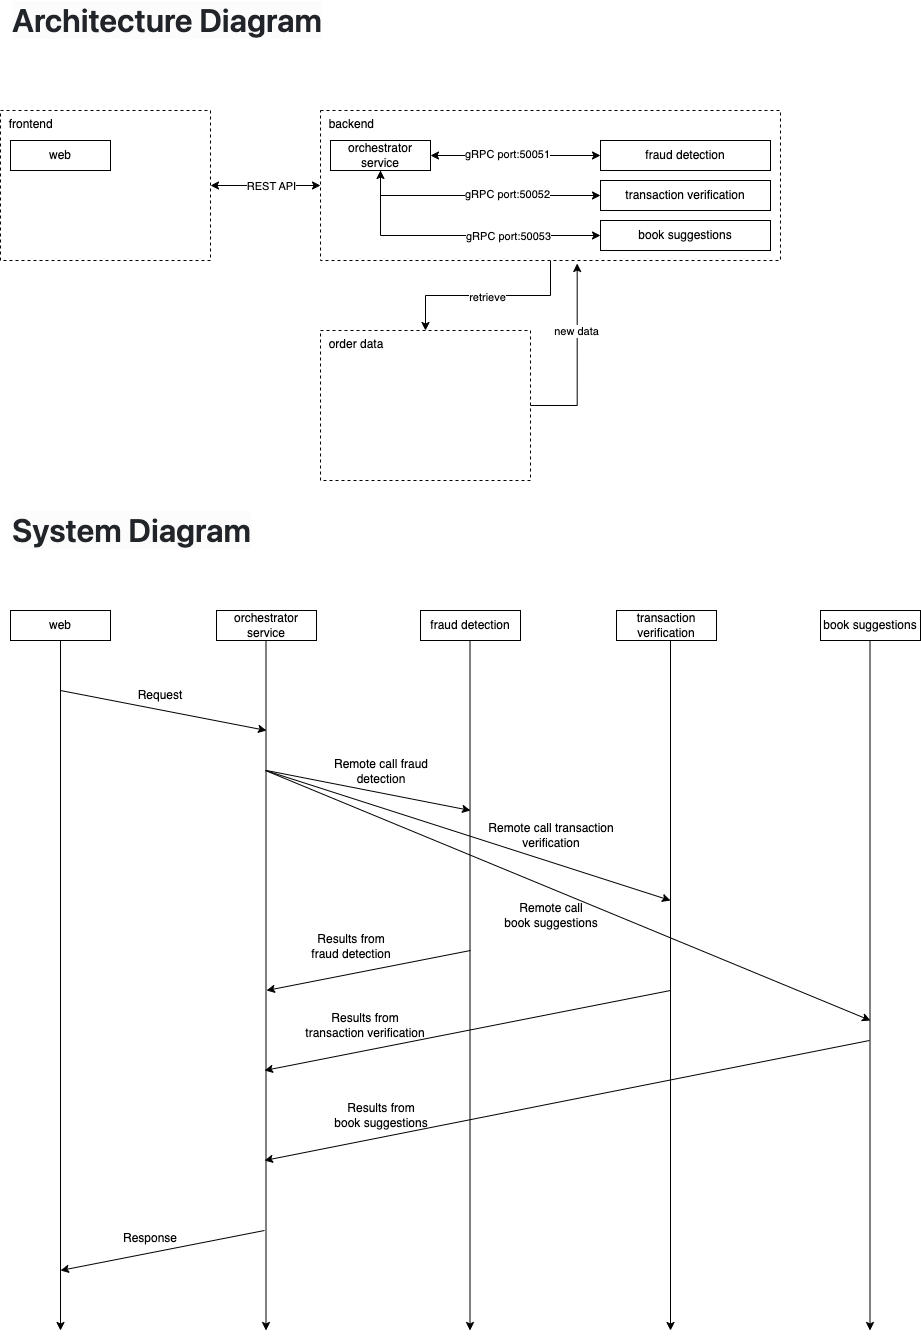

The diagram above was exported from draw.io. Its source (the exported page's mxGraphModel, read from the mxfile embedded in the PNG):
<mxGraphModel dx="1357" dy="1121" grid="1" gridSize="10" guides="1" tooltips="1" connect="1" arrows="1" fold="1" page="1" pageScale="1" pageWidth="850" pageHeight="1100" math="0" shadow="0">
  <root>
    <mxCell id="0" />
    <mxCell id="1" parent="0" />
    <mxCell id="BT5GiTaR_E_oBDnMhzUY-11" style="edgeStyle=orthogonalEdgeStyle;rounded=0;orthogonalLoop=1;jettySize=auto;html=1;exitX=1;exitY=0.5;exitDx=0;exitDy=0;entryX=0;entryY=0.5;entryDx=0;entryDy=0;endArrow=classic;endFill=1;startArrow=classic;startFill=1;" parent="1" source="BT5GiTaR_E_oBDnMhzUY-1" target="BT5GiTaR_E_oBDnMhzUY-3" edge="1">
      <mxGeometry relative="1" as="geometry" />
    </mxCell>
    <mxCell id="BT5GiTaR_E_oBDnMhzUY-12" value="REST API" style="edgeLabel;html=1;align=center;verticalAlign=middle;resizable=0;points=[];" parent="BT5GiTaR_E_oBDnMhzUY-11" connectable="0" vertex="1">
      <mxGeometry x="0.0949" relative="1" as="geometry">
        <mxPoint as="offset" />
      </mxGeometry>
    </mxCell>
    <mxCell id="BT5GiTaR_E_oBDnMhzUY-1" value="&amp;nbsp; frontend" style="rounded=0;whiteSpace=wrap;html=1;dashed=1;horizontal=1;verticalAlign=top;align=left;" parent="1" vertex="1">
      <mxGeometry x="70" y="340" width="210" height="150" as="geometry" />
    </mxCell>
    <mxCell id="BT5GiTaR_E_oBDnMhzUY-2" value="web" style="rounded=0;whiteSpace=wrap;html=1;" parent="1" vertex="1">
      <mxGeometry x="80" y="370" width="100" height="30" as="geometry" />
    </mxCell>
    <mxCell id="BT5GiTaR_E_oBDnMhzUY-26" style="edgeStyle=orthogonalEdgeStyle;rounded=0;orthogonalLoop=1;jettySize=auto;html=1;exitX=0.5;exitY=1;exitDx=0;exitDy=0;" parent="1" source="BT5GiTaR_E_oBDnMhzUY-3" target="BT5GiTaR_E_oBDnMhzUY-5" edge="1">
      <mxGeometry relative="1" as="geometry" />
    </mxCell>
    <mxCell id="BT5GiTaR_E_oBDnMhzUY-27" value="retrieve" style="edgeLabel;html=1;align=center;verticalAlign=middle;resizable=0;points=[];" parent="BT5GiTaR_E_oBDnMhzUY-26" connectable="0" vertex="1">
      <mxGeometry x="0.0106" y="1" relative="1" as="geometry">
        <mxPoint as="offset" />
      </mxGeometry>
    </mxCell>
    <mxCell id="BT5GiTaR_E_oBDnMhzUY-3" value="&amp;nbsp; backend" style="rounded=0;whiteSpace=wrap;html=1;dashed=1;horizontal=1;verticalAlign=top;align=left;" parent="1" vertex="1">
      <mxGeometry x="390" y="340" width="460" height="150" as="geometry" />
    </mxCell>
    <mxCell id="BT5GiTaR_E_oBDnMhzUY-13" style="edgeStyle=orthogonalEdgeStyle;rounded=0;orthogonalLoop=1;jettySize=auto;html=1;exitX=1;exitY=0.5;exitDx=0;exitDy=0;entryX=0;entryY=0.5;entryDx=0;entryDy=0;endArrow=classic;endFill=1;startArrow=classic;startFill=1;" parent="1" source="BT5GiTaR_E_oBDnMhzUY-4" target="BT5GiTaR_E_oBDnMhzUY-7" edge="1">
      <mxGeometry relative="1" as="geometry" />
    </mxCell>
    <mxCell id="BT5GiTaR_E_oBDnMhzUY-14" value="gRPC port:50051" style="edgeLabel;html=1;align=center;verticalAlign=middle;resizable=0;points=[];" parent="BT5GiTaR_E_oBDnMhzUY-13" connectable="0" vertex="1">
      <mxGeometry x="-0.3249" y="2" relative="1" as="geometry">
        <mxPoint x="19" as="offset" />
      </mxGeometry>
    </mxCell>
    <mxCell id="BT5GiTaR_E_oBDnMhzUY-20" style="edgeStyle=orthogonalEdgeStyle;rounded=0;orthogonalLoop=1;jettySize=auto;html=1;exitX=0.5;exitY=1;exitDx=0;exitDy=0;entryX=0;entryY=0.5;entryDx=0;entryDy=0;startArrow=classic;startFill=1;" parent="1" source="BT5GiTaR_E_oBDnMhzUY-4" target="BT5GiTaR_E_oBDnMhzUY-8" edge="1">
      <mxGeometry relative="1" as="geometry" />
    </mxCell>
    <mxCell id="BT5GiTaR_E_oBDnMhzUY-21" value="gRPC port:50052" style="edgeLabel;html=1;align=center;verticalAlign=middle;resizable=0;points=[];" parent="BT5GiTaR_E_oBDnMhzUY-20" connectable="0" vertex="1">
      <mxGeometry x="-0.0532" y="2" relative="1" as="geometry">
        <mxPoint x="35" as="offset" />
      </mxGeometry>
    </mxCell>
    <mxCell id="BT5GiTaR_E_oBDnMhzUY-22" style="edgeStyle=orthogonalEdgeStyle;rounded=0;orthogonalLoop=1;jettySize=auto;html=1;exitX=0.5;exitY=1;exitDx=0;exitDy=0;entryX=0;entryY=0.5;entryDx=0;entryDy=0;" parent="1" source="BT5GiTaR_E_oBDnMhzUY-4" target="BT5GiTaR_E_oBDnMhzUY-9" edge="1">
      <mxGeometry relative="1" as="geometry" />
    </mxCell>
    <mxCell id="BT5GiTaR_E_oBDnMhzUY-23" value="gRPC port:50053" style="edgeLabel;html=1;align=center;verticalAlign=middle;resizable=0;points=[];" parent="BT5GiTaR_E_oBDnMhzUY-22" connectable="0" vertex="1">
      <mxGeometry x="0.2609" relative="1" as="geometry">
        <mxPoint x="12" as="offset" />
      </mxGeometry>
    </mxCell>
    <mxCell id="BT5GiTaR_E_oBDnMhzUY-4" value="orchestrator service" style="rounded=0;whiteSpace=wrap;html=1;" parent="1" vertex="1">
      <mxGeometry x="400" y="370" width="100" height="30" as="geometry" />
    </mxCell>
    <mxCell id="BT5GiTaR_E_oBDnMhzUY-5" value="&amp;nbsp; order data" style="rounded=0;whiteSpace=wrap;html=1;dashed=1;horizontal=1;verticalAlign=top;align=left;" parent="1" vertex="1">
      <mxGeometry x="390" y="560" width="210" height="150" as="geometry" />
    </mxCell>
    <mxCell id="BT5GiTaR_E_oBDnMhzUY-7" value="fraud detection" style="rounded=0;whiteSpace=wrap;html=1;" parent="1" vertex="1">
      <mxGeometry x="670" y="370" width="170" height="30" as="geometry" />
    </mxCell>
    <mxCell id="BT5GiTaR_E_oBDnMhzUY-8" value="transaction verification" style="rounded=0;whiteSpace=wrap;html=1;" parent="1" vertex="1">
      <mxGeometry x="670" y="410" width="170" height="30" as="geometry" />
    </mxCell>
    <mxCell id="BT5GiTaR_E_oBDnMhzUY-9" value="book&amp;nbsp;suggestions" style="rounded=0;whiteSpace=wrap;html=1;" parent="1" vertex="1">
      <mxGeometry x="670" y="450" width="170" height="30" as="geometry" />
    </mxCell>
    <mxCell id="BT5GiTaR_E_oBDnMhzUY-28" style="edgeStyle=orthogonalEdgeStyle;rounded=0;orthogonalLoop=1;jettySize=auto;html=1;exitX=1;exitY=0.5;exitDx=0;exitDy=0;entryX=0.558;entryY=1.02;entryDx=0;entryDy=0;entryPerimeter=0;" parent="1" source="BT5GiTaR_E_oBDnMhzUY-5" target="BT5GiTaR_E_oBDnMhzUY-3" edge="1">
      <mxGeometry relative="1" as="geometry" />
    </mxCell>
    <mxCell id="BT5GiTaR_E_oBDnMhzUY-29" value="new data" style="edgeLabel;html=1;align=center;verticalAlign=middle;resizable=0;points=[];" parent="BT5GiTaR_E_oBDnMhzUY-28" connectable="0" vertex="1">
      <mxGeometry x="0.2781" y="1" relative="1" as="geometry">
        <mxPoint as="offset" />
      </mxGeometry>
    </mxCell>
    <mxCell id="6ZRgZJFGuLffvDlx3av6-1" value="web" style="rounded=0;whiteSpace=wrap;html=1;" vertex="1" parent="1">
      <mxGeometry x="80" y="840" width="100" height="30" as="geometry" />
    </mxCell>
    <mxCell id="6ZRgZJFGuLffvDlx3av6-2" value="orchestrator service" style="rounded=0;whiteSpace=wrap;html=1;" vertex="1" parent="1">
      <mxGeometry x="286" y="840" width="100" height="30" as="geometry" />
    </mxCell>
    <mxCell id="6ZRgZJFGuLffvDlx3av6-3" value="fraud detection" style="rounded=0;whiteSpace=wrap;html=1;" vertex="1" parent="1">
      <mxGeometry x="490" y="840" width="100" height="30" as="geometry" />
    </mxCell>
    <mxCell id="6ZRgZJFGuLffvDlx3av6-4" value="transaction verification" style="rounded=0;whiteSpace=wrap;html=1;" vertex="1" parent="1">
      <mxGeometry x="686" y="840" width="100" height="30" as="geometry" />
    </mxCell>
    <mxCell id="6ZRgZJFGuLffvDlx3av6-5" value="book&amp;nbsp;suggestions" style="rounded=0;whiteSpace=wrap;html=1;" vertex="1" parent="1">
      <mxGeometry x="890" y="840" width="100" height="30" as="geometry" />
    </mxCell>
    <mxCell id="6ZRgZJFGuLffvDlx3av6-6" value="" style="endArrow=none;html=1;rounded=0;entryX=0.5;entryY=1;entryDx=0;entryDy=0;endFill=0;startArrow=classic;startFill=1;" edge="1" parent="1">
      <mxGeometry width="50" height="50" relative="1" as="geometry">
        <mxPoint x="335.5" y="1560" as="sourcePoint" />
        <mxPoint x="335.5" y="870" as="targetPoint" />
      </mxGeometry>
    </mxCell>
    <mxCell id="6ZRgZJFGuLffvDlx3av6-7" value="" style="endArrow=none;html=1;rounded=0;entryX=0.5;entryY=1;entryDx=0;entryDy=0;endFill=0;startArrow=classic;startFill=1;" edge="1" parent="1">
      <mxGeometry width="50" height="50" relative="1" as="geometry">
        <mxPoint x="130" y="1560" as="sourcePoint" />
        <mxPoint x="130" y="870" as="targetPoint" />
      </mxGeometry>
    </mxCell>
    <mxCell id="6ZRgZJFGuLffvDlx3av6-8" value="" style="endArrow=none;html=1;rounded=0;entryX=0.5;entryY=1;entryDx=0;entryDy=0;endFill=0;startArrow=classic;startFill=1;" edge="1" parent="1">
      <mxGeometry width="50" height="50" relative="1" as="geometry">
        <mxPoint x="539.5" y="1560" as="sourcePoint" />
        <mxPoint x="539.5" y="870" as="targetPoint" />
      </mxGeometry>
    </mxCell>
    <mxCell id="6ZRgZJFGuLffvDlx3av6-9" value="" style="endArrow=none;html=1;rounded=0;entryX=0.5;entryY=1;entryDx=0;entryDy=0;endFill=0;startArrow=classic;startFill=1;" edge="1" parent="1">
      <mxGeometry width="50" height="50" relative="1" as="geometry">
        <mxPoint x="740" y="1560" as="sourcePoint" />
        <mxPoint x="740" y="870" as="targetPoint" />
      </mxGeometry>
    </mxCell>
    <mxCell id="6ZRgZJFGuLffvDlx3av6-10" value="" style="endArrow=none;html=1;rounded=0;entryX=0.5;entryY=1;entryDx=0;entryDy=0;endFill=0;startArrow=classic;startFill=1;" edge="1" parent="1">
      <mxGeometry width="50" height="50" relative="1" as="geometry">
        <mxPoint x="939.5" y="1560" as="sourcePoint" />
        <mxPoint x="939.5" y="870" as="targetPoint" />
      </mxGeometry>
    </mxCell>
    <mxCell id="6ZRgZJFGuLffvDlx3av6-11" value="" style="endArrow=classic;html=1;rounded=0;" edge="1" parent="1">
      <mxGeometry width="50" height="50" relative="1" as="geometry">
        <mxPoint x="130" y="920" as="sourcePoint" />
        <mxPoint x="336" y="960" as="targetPoint" />
      </mxGeometry>
    </mxCell>
    <mxCell id="6ZRgZJFGuLffvDlx3av6-12" value="" style="endArrow=classic;html=1;rounded=0;" edge="1" parent="1">
      <mxGeometry width="50" height="50" relative="1" as="geometry">
        <mxPoint x="336" y="1000" as="sourcePoint" />
        <mxPoint x="540" y="1040" as="targetPoint" />
      </mxGeometry>
    </mxCell>
    <mxCell id="6ZRgZJFGuLffvDlx3av6-13" value="" style="endArrow=classic;html=1;rounded=0;" edge="1" parent="1">
      <mxGeometry width="50" height="50" relative="1" as="geometry">
        <mxPoint x="335" y="1000" as="sourcePoint" />
        <mxPoint x="740" y="1130" as="targetPoint" />
      </mxGeometry>
    </mxCell>
    <mxCell id="6ZRgZJFGuLffvDlx3av6-14" value="" style="endArrow=classic;html=1;rounded=0;" edge="1" parent="1">
      <mxGeometry width="50" height="50" relative="1" as="geometry">
        <mxPoint x="335" y="1000" as="sourcePoint" />
        <mxPoint x="940" y="1250" as="targetPoint" />
      </mxGeometry>
    </mxCell>
    <mxCell id="6ZRgZJFGuLffvDlx3av6-15" value="" style="endArrow=classic;html=1;rounded=0;" edge="1" parent="1">
      <mxGeometry width="50" height="50" relative="1" as="geometry">
        <mxPoint x="540" y="1180" as="sourcePoint" />
        <mxPoint x="336" y="1220" as="targetPoint" />
      </mxGeometry>
    </mxCell>
    <mxCell id="6ZRgZJFGuLffvDlx3av6-16" value="" style="endArrow=classic;html=1;rounded=0;" edge="1" parent="1">
      <mxGeometry width="50" height="50" relative="1" as="geometry">
        <mxPoint x="740" y="1220" as="sourcePoint" />
        <mxPoint x="334" y="1300" as="targetPoint" />
      </mxGeometry>
    </mxCell>
    <mxCell id="6ZRgZJFGuLffvDlx3av6-17" value="" style="endArrow=classic;html=1;rounded=0;" edge="1" parent="1">
      <mxGeometry width="50" height="50" relative="1" as="geometry">
        <mxPoint x="939" y="1270" as="sourcePoint" />
        <mxPoint x="334" y="1390" as="targetPoint" />
      </mxGeometry>
    </mxCell>
    <mxCell id="6ZRgZJFGuLffvDlx3av6-18" value="" style="endArrow=classic;html=1;rounded=0;" edge="1" parent="1">
      <mxGeometry width="50" height="50" relative="1" as="geometry">
        <mxPoint x="334" y="1460" as="sourcePoint" />
        <mxPoint x="130" y="1500" as="targetPoint" />
      </mxGeometry>
    </mxCell>
    <mxCell id="6ZRgZJFGuLffvDlx3av6-19" value="Request" style="text;html=1;align=center;verticalAlign=middle;whiteSpace=wrap;rounded=0;" vertex="1" parent="1">
      <mxGeometry x="200" y="910" width="60" height="30" as="geometry" />
    </mxCell>
    <mxCell id="6ZRgZJFGuLffvDlx3av6-20" value="Response" style="text;html=1;align=center;verticalAlign=middle;whiteSpace=wrap;rounded=0;" vertex="1" parent="1">
      <mxGeometry x="190" y="1453" width="60" height="30" as="geometry" />
    </mxCell>
    <mxCell id="6ZRgZJFGuLffvDlx3av6-21" value="Remote call fraud detection" style="text;html=1;align=center;verticalAlign=middle;whiteSpace=wrap;rounded=0;" vertex="1" parent="1">
      <mxGeometry x="401" y="986" width="100" height="30" as="geometry" />
    </mxCell>
    <mxCell id="6ZRgZJFGuLffvDlx3av6-22" value="Remote call transaction verification" style="text;html=1;align=center;verticalAlign=middle;whiteSpace=wrap;rounded=0;" vertex="1" parent="1">
      <mxGeometry x="556" y="1050" width="130" height="30" as="geometry" />
    </mxCell>
    <mxCell id="6ZRgZJFGuLffvDlx3av6-23" value="Remote call book&amp;nbsp;suggestions" style="text;html=1;align=center;verticalAlign=middle;whiteSpace=wrap;rounded=0;" vertex="1" parent="1">
      <mxGeometry x="571" y="1130" width="100" height="30" as="geometry" />
    </mxCell>
    <mxCell id="6ZRgZJFGuLffvDlx3av6-24" value="Results from fraud detection" style="text;html=1;align=center;verticalAlign=middle;whiteSpace=wrap;rounded=0;" vertex="1" parent="1">
      <mxGeometry x="371" y="1161" width="100" height="30" as="geometry" />
    </mxCell>
    <mxCell id="6ZRgZJFGuLffvDlx3av6-25" value="Results from transaction verification" style="text;html=1;align=center;verticalAlign=middle;whiteSpace=wrap;rounded=0;" vertex="1" parent="1">
      <mxGeometry x="370" y="1240" width="130" height="30" as="geometry" />
    </mxCell>
    <mxCell id="6ZRgZJFGuLffvDlx3av6-26" value="Results from book&amp;nbsp;suggestions" style="text;html=1;align=center;verticalAlign=middle;whiteSpace=wrap;rounded=0;" vertex="1" parent="1">
      <mxGeometry x="401" y="1330" width="100" height="30" as="geometry" />
    </mxCell>
    <mxCell id="6ZRgZJFGuLffvDlx3av6-27" value="&lt;span style=&quot;box-sizing: border-box; font-weight: 600; color: rgb(33, 37, 41); font-family: -apple-system, &amp;quot;system-ui&amp;quot;, &amp;quot;Segoe UI&amp;quot;, Roboto, &amp;quot;Helvetica Neue&amp;quot;, Arial, &amp;quot;Noto Sans&amp;quot;, sans-serif, &amp;quot;Apple Color Emoji&amp;quot;, &amp;quot;Segoe UI Emoji&amp;quot;, &amp;quot;Segoe UI Symbol&amp;quot;, &amp;quot;Noto Color Emoji&amp;quot;; font-size: 32px; background-color: rgb(252, 252, 252);&quot;&gt;Architecture Diagram&lt;/span&gt;" style="text;html=1;align=left;verticalAlign=middle;whiteSpace=wrap;rounded=0;fontSize=32;" vertex="1" parent="1">
      <mxGeometry x="80" y="230" width="380" height="40" as="geometry" />
    </mxCell>
    <mxCell id="6ZRgZJFGuLffvDlx3av6-28" value="&lt;span style=&quot;box-sizing: border-box; font-weight: 600; color: rgb(33, 37, 41); font-family: -apple-system, &amp;quot;system-ui&amp;quot;, &amp;quot;Segoe UI&amp;quot;, Roboto, &amp;quot;Helvetica Neue&amp;quot;, Arial, &amp;quot;Noto Sans&amp;quot;, sans-serif, &amp;quot;Apple Color Emoji&amp;quot;, &amp;quot;Segoe UI Emoji&amp;quot;, &amp;quot;Segoe UI Symbol&amp;quot;, &amp;quot;Noto Color Emoji&amp;quot;; font-size: 32px; background-color: rgb(252, 252, 252);&quot;&gt;System Diagram&lt;/span&gt;" style="text;html=1;align=left;verticalAlign=middle;whiteSpace=wrap;rounded=0;fontSize=32;" vertex="1" parent="1">
      <mxGeometry x="80" y="740" width="380" height="40" as="geometry" />
    </mxCell>
  </root>
</mxGraphModel>